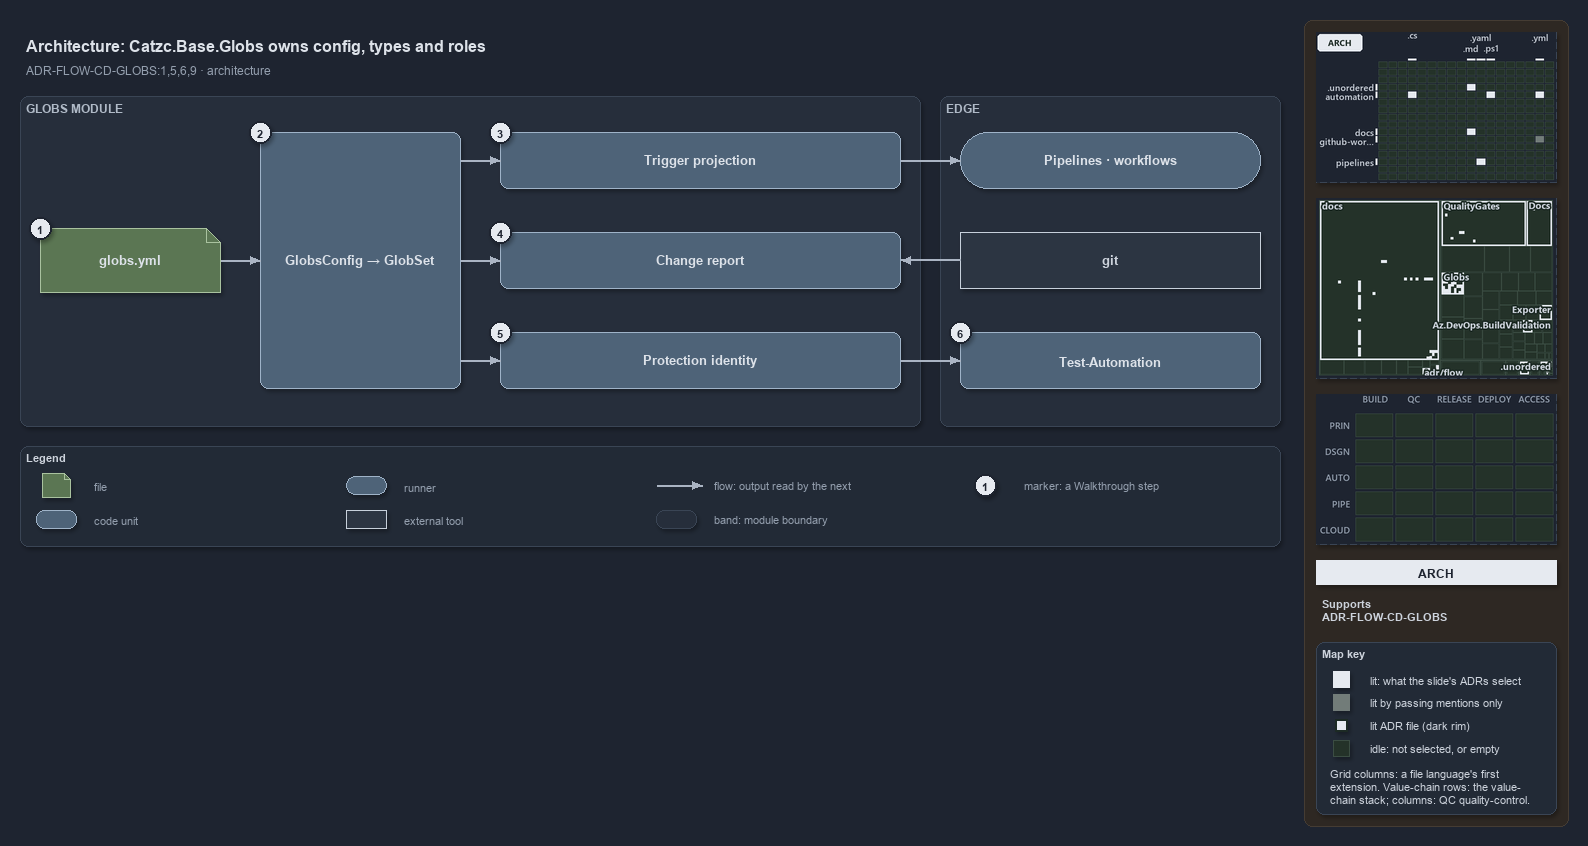

The diagram above was exported from draw.io. Its source (the exported page's mxGraphModel, read from the mxfile embedded in the PNG):
<mxGraphModel dx="1024" dy="768" grid="0" gridSize="10" guides="1" tooltips="1" connect="1" arrows="1" fold="1" page="1" pageScale="1" pageWidth="1572" pageHeight="560" background="#1E2430" math="0" shadow="1">
  <root>
    <mxCell id="0" />
    <mxCell id="1" parent="0" />
    <mxCell id="sidebar-bg" value="" style="rounded=1;arcSize=2;html=1;fillColor=#2E2823;strokeColor=#453C33;shadow=0;" vertex="1" parent="1">
      <mxGeometry x="1304" y="4" width="264" height="806" as="geometry" />
    </mxCell>
    <mxCell id="title" value="Architecture: Catzc.Base.Globs owns config, types and roles" style="text;html=1;align=left;verticalAlign=middle;fontSize=16;fontStyle=1;fontColor=#DDE2E9;" vertex="1" parent="1">
      <mxGeometry x="20" y="14" width="1260" height="30" as="geometry" />
    </mxCell>
    <mxCell id="subtitle" value="ADR-FLOW-CD-GLOBS:1,5,6,9 · architecture" style="text;html=1;align=left;verticalAlign=middle;fontSize=12;fontColor=#949FAE;" vertex="1" parent="1">
      <mxGeometry x="20" y="44" width="1240" height="20" as="geometry" />
    </mxCell>
    <mxCell id="band-module" value="GLOBS MODULE" style="rounded=1;html=1;arcSize=3;fillColor=#262E3B;strokeColor=#3A4555;verticalAlign=top;align=left;spacingLeft=8;fontStyle=1;fontSize=12;fontColor=#B0BAC7;" vertex="1" parent="1">
      <mxGeometry x="20" y="80" width="900" height="330" as="geometry" />
    </mxCell>
    <mxCell id="band-edge" value="EDGE" style="rounded=1;html=1;arcSize=3;fillColor=#262E3B;strokeColor=#3A4555;verticalAlign=top;align=left;spacingLeft=8;fontStyle=1;fontSize=12;fontColor=#B0BAC7;" vertex="1" parent="1">
      <mxGeometry x="940" y="80" width="340" height="330" as="geometry" />
    </mxCell>
    <mxCell id="f-globs" value="&lt;b&gt;globs.yml&lt;/b&gt;" style="shape=note;size=14;whiteSpace=wrap;html=1;fontColor=#DDE2E9;fillColor=#5B7653;strokeColor=#A9C29F;fontSize=13;" vertex="1" parent="1">
      <mxGeometry x="40" y="212" width="180" height="64" as="geometry" />
    </mxCell>
    <mxCell id="c-config" value="&lt;b&gt;GlobsConfig → GlobSet&lt;/b&gt;" style="rounded=1;whiteSpace=wrap;html=1;fontColor=#DDE2E9;arcSize=20;fillColor=#4E6378;strokeColor=#9FB3C8;fontSize=13;" vertex="1" parent="1">
      <mxGeometry x="260" y="116" width="200" height="256" as="geometry" />
    </mxCell>
    <mxCell id="c-role-1" value="&lt;b&gt;Trigger projection&lt;/b&gt;" style="rounded=1;whiteSpace=wrap;html=1;fontColor=#DDE2E9;arcSize=20;fillColor=#4E6378;strokeColor=#9FB3C8;fontSize=13;" vertex="1" parent="1">
      <mxGeometry x="500" y="116" width="400" height="56" as="geometry" />
    </mxCell>
    <mxCell id="c-role-2" value="&lt;b&gt;Change report&lt;/b&gt;" style="rounded=1;whiteSpace=wrap;html=1;fontColor=#DDE2E9;arcSize=20;fillColor=#4E6378;strokeColor=#9FB3C8;fontSize=13;" vertex="1" parent="1">
      <mxGeometry x="500" y="216" width="400" height="56" as="geometry" />
    </mxCell>
    <mxCell id="c-role-3" value="&lt;b&gt;Protection identity&lt;/b&gt;" style="rounded=1;whiteSpace=wrap;html=1;fontColor=#DDE2E9;arcSize=20;fillColor=#4E6378;strokeColor=#9FB3C8;fontSize=13;" vertex="1" parent="1">
      <mxGeometry x="500" y="316" width="400" height="56" as="geometry" />
    </mxCell>
    <mxCell id="r-pipelines" value="&lt;b&gt;Pipelines · workflows&lt;/b&gt;" style="rounded=1;arcSize=50;whiteSpace=wrap;html=1;fontColor=#DDE2E9;fillColor=#4E6378;strokeColor=#9FB3C8;fontSize=13;" vertex="1" parent="1">
      <mxGeometry x="960" y="116" width="300" height="56" as="geometry" />
    </mxCell>
    <mxCell id="x-git" value="&lt;b&gt;git&lt;/b&gt;" style="rounded=0;whiteSpace=wrap;html=1;fillColor=#2C3542;strokeColor=#C7D0DB;fontSize=13;fontColor=#CDD3DC;" vertex="1" parent="1">
      <mxGeometry x="960" y="216" width="300" height="56" as="geometry" />
    </mxCell>
    <mxCell id="c-testauto" value="&lt;b&gt;Test-Automation&lt;/b&gt;" style="rounded=1;whiteSpace=wrap;html=1;fontColor=#DDE2E9;arcSize=20;fillColor=#4E6378;strokeColor=#9FB3C8;fontSize=13;" vertex="1" parent="1">
      <mxGeometry x="960" y="316" width="300" height="56" as="geometry" />
    </mxCell>
    <mxCell id="p-edge-globs-config-a" value="" style="text;html=1;strokeColor=none;fillColor=none;" vertex="1" parent="1">
      <mxGeometry x="220" y="244" width="1" height="1" as="geometry" />
    </mxCell>
    <mxCell id="p-edge-globs-config-b" value="" style="text;html=1;strokeColor=none;fillColor=none;" vertex="1" parent="1">
      <mxGeometry x="260" y="244" width="1" height="1" as="geometry" />
    </mxCell>
    <mxCell id="edge-globs-config" value="" style="edgeStyle=orthogonalEdgeStyle;rounded=1;html=1;fontSize=11;endArrow=block;strokeColor=#AAB4C3;fontColor=#CDD3DC;shadow=0;" edge="1" parent="1" source="p-edge-globs-config-a" target="p-edge-globs-config-b">
      <mxGeometry relative="1" as="geometry" />
    </mxCell>
    <mxCell id="p-edge-config-role-1-a" value="" style="text;html=1;strokeColor=none;fillColor=none;" vertex="1" parent="1">
      <mxGeometry x="460" y="144" width="1" height="1" as="geometry" />
    </mxCell>
    <mxCell id="p-edge-config-role-1-b" value="" style="text;html=1;strokeColor=none;fillColor=none;" vertex="1" parent="1">
      <mxGeometry x="500" y="144" width="1" height="1" as="geometry" />
    </mxCell>
    <mxCell id="edge-config-role-1" value="" style="edgeStyle=orthogonalEdgeStyle;rounded=1;html=1;fontSize=11;endArrow=block;strokeColor=#AAB4C3;fontColor=#CDD3DC;shadow=0;" edge="1" parent="1" source="p-edge-config-role-1-a" target="p-edge-config-role-1-b">
      <mxGeometry relative="1" as="geometry" />
    </mxCell>
    <mxCell id="p-edge-config-role-2-a" value="" style="text;html=1;strokeColor=none;fillColor=none;" vertex="1" parent="1">
      <mxGeometry x="460" y="244" width="1" height="1" as="geometry" />
    </mxCell>
    <mxCell id="p-edge-config-role-2-b" value="" style="text;html=1;strokeColor=none;fillColor=none;" vertex="1" parent="1">
      <mxGeometry x="500" y="244" width="1" height="1" as="geometry" />
    </mxCell>
    <mxCell id="edge-config-role-2" value="" style="edgeStyle=orthogonalEdgeStyle;rounded=1;html=1;fontSize=11;endArrow=block;strokeColor=#AAB4C3;fontColor=#CDD3DC;shadow=0;" edge="1" parent="1" source="p-edge-config-role-2-a" target="p-edge-config-role-2-b">
      <mxGeometry relative="1" as="geometry" />
    </mxCell>
    <mxCell id="p-edge-config-role-3-a" value="" style="text;html=1;strokeColor=none;fillColor=none;" vertex="1" parent="1">
      <mxGeometry x="460" y="344" width="1" height="1" as="geometry" />
    </mxCell>
    <mxCell id="p-edge-config-role-3-b" value="" style="text;html=1;strokeColor=none;fillColor=none;" vertex="1" parent="1">
      <mxGeometry x="500" y="344" width="1" height="1" as="geometry" />
    </mxCell>
    <mxCell id="edge-config-role-3" value="" style="edgeStyle=orthogonalEdgeStyle;rounded=1;html=1;fontSize=11;endArrow=block;strokeColor=#AAB4C3;fontColor=#CDD3DC;shadow=0;" edge="1" parent="1" source="p-edge-config-role-3-a" target="p-edge-config-role-3-b">
      <mxGeometry relative="1" as="geometry" />
    </mxCell>
    <mxCell id="p-edge-trigger-pipelines-a" value="" style="text;html=1;strokeColor=none;fillColor=none;" vertex="1" parent="1">
      <mxGeometry x="900" y="144" width="1" height="1" as="geometry" />
    </mxCell>
    <mxCell id="p-edge-trigger-pipelines-b" value="" style="text;html=1;strokeColor=none;fillColor=none;" vertex="1" parent="1">
      <mxGeometry x="960" y="144" width="1" height="1" as="geometry" />
    </mxCell>
    <mxCell id="edge-trigger-pipelines" value="" style="edgeStyle=orthogonalEdgeStyle;rounded=1;html=1;fontSize=11;endArrow=block;strokeColor=#AAB4C3;fontColor=#CDD3DC;shadow=0;" edge="1" parent="1" source="p-edge-trigger-pipelines-a" target="p-edge-trigger-pipelines-b">
      <mxGeometry relative="1" as="geometry" />
    </mxCell>
    <mxCell id="p-edge-change-git-a" value="" style="text;html=1;strokeColor=none;fillColor=none;" vertex="1" parent="1">
      <mxGeometry x="900" y="244" width="1" height="1" as="geometry" />
    </mxCell>
    <mxCell id="p-edge-change-git-b" value="" style="text;html=1;strokeColor=none;fillColor=none;" vertex="1" parent="1">
      <mxGeometry x="960" y="244" width="1" height="1" as="geometry" />
    </mxCell>
    <mxCell id="edge-change-git" value="" style="edgeStyle=orthogonalEdgeStyle;rounded=1;html=1;fontSize=11;endArrow=block;strokeColor=#AAB4C3;fontColor=#CDD3DC;shadow=0;" edge="1" parent="1" source="p-edge-change-git-b" target="p-edge-change-git-a">
      <mxGeometry relative="1" as="geometry" />
    </mxCell>
    <mxCell id="p-edge-testauto-identity-a" value="" style="text;html=1;strokeColor=none;fillColor=none;" vertex="1" parent="1">
      <mxGeometry x="960" y="344" width="1" height="1" as="geometry" />
    </mxCell>
    <mxCell id="p-edge-testauto-identity-b" value="" style="text;html=1;strokeColor=none;fillColor=none;" vertex="1" parent="1">
      <mxGeometry x="900" y="344" width="1" height="1" as="geometry" />
    </mxCell>
    <mxCell id="edge-testauto-identity" value="" style="edgeStyle=orthogonalEdgeStyle;rounded=1;html=1;fontSize=11;endArrow=block;strokeColor=#AAB4C3;fontColor=#CDD3DC;shadow=0;" edge="1" parent="1" source="p-edge-testauto-identity-b" target="p-edge-testauto-identity-a">
      <mxGeometry relative="1" as="geometry" />
    </mxCell>
    <mxCell id="mark-1" value="1" style="ellipse;html=1;fillColor=#E6EAF0;strokeColor=#1E2430;strokeWidth=2;fontColor=#1E2430;fontStyle=1;fontSize=11;" vertex="1" parent="1">
      <mxGeometry x="29" y="201" width="22" height="22" as="geometry" />
    </mxCell>
    <mxCell id="mark-2" value="2" style="ellipse;html=1;fillColor=#E6EAF0;strokeColor=#1E2430;strokeWidth=2;fontColor=#1E2430;fontStyle=1;fontSize=11;" vertex="1" parent="1">
      <mxGeometry x="249" y="105" width="22" height="22" as="geometry" />
    </mxCell>
    <mxCell id="mark-3" value="3" style="ellipse;html=1;fillColor=#E6EAF0;strokeColor=#1E2430;strokeWidth=2;fontColor=#1E2430;fontStyle=1;fontSize=11;" vertex="1" parent="1">
      <mxGeometry x="489" y="105" width="22" height="22" as="geometry" />
    </mxCell>
    <mxCell id="mark-4" value="4" style="ellipse;html=1;fillColor=#E6EAF0;strokeColor=#1E2430;strokeWidth=2;fontColor=#1E2430;fontStyle=1;fontSize=11;" vertex="1" parent="1">
      <mxGeometry x="489" y="205" width="22" height="22" as="geometry" />
    </mxCell>
    <mxCell id="mark-5" value="5" style="ellipse;html=1;fillColor=#E6EAF0;strokeColor=#1E2430;strokeWidth=2;fontColor=#1E2430;fontStyle=1;fontSize=11;" vertex="1" parent="1">
      <mxGeometry x="489" y="305" width="22" height="22" as="geometry" />
    </mxCell>
    <mxCell id="mark-6" value="6" style="ellipse;html=1;fillColor=#E6EAF0;strokeColor=#1E2430;strokeWidth=2;fontColor=#1E2430;fontStyle=1;fontSize=11;" vertex="1" parent="1">
      <mxGeometry x="949" y="305" width="22" height="22" as="geometry" />
    </mxCell>
    <mxCell id="legend" value="&lt;b&gt;Legend&lt;/b&gt;" style="rounded=1;whiteSpace=wrap;html=1;arcSize=6;fillColor=#222A36;strokeColor=#3A4555;align=left;verticalAlign=top;spacing=8;fontSize=11;fontColor=#CDD3DC;" vertex="1" parent="1">
      <mxGeometry x="20" y="430" width="1260" height="100" as="geometry" />
    </mxCell>
    <mxCell id="legend-1" value="" style="shape=note;size=6;whiteSpace=wrap;html=1;fontColor=#DDE2E9;fillColor=#5B7653;strokeColor=#A9C29F;" vertex="1" parent="1">
      <mxGeometry x="42" y="457" width="28" height="24" as="geometry" />
    </mxCell>
    <mxCell id="legend-1-text" value="file" style="text;html=1;align=left;verticalAlign=middle;fontSize=11;fontColor=#949FAE;" vertex="1" parent="1">
      <mxGeometry x="88" y="459" width="250" height="20" as="geometry" />
    </mxCell>
    <mxCell id="legend-2" value="" style="rounded=1;whiteSpace=wrap;html=1;fontColor=#DDE2E9;arcSize=20;fillColor=#4E6378;strokeColor=#9FB3C8;" vertex="1" parent="1">
      <mxGeometry x="36" y="494" width="40" height="18" as="geometry" />
    </mxCell>
    <mxCell id="legend-2-text" value="code unit" style="text;html=1;align=left;verticalAlign=middle;fontSize=11;fontColor=#949FAE;" vertex="1" parent="1">
      <mxGeometry x="88" y="493" width="250" height="20" as="geometry" />
    </mxCell>
    <mxCell id="legend-3" value="" style="rounded=1;arcSize=50;whiteSpace=wrap;html=1;fontColor=#DDE2E9;fillColor=#4E6378;strokeColor=#9FB3C8;" vertex="1" parent="1">
      <mxGeometry x="346" y="460" width="40" height="18" as="geometry" />
    </mxCell>
    <mxCell id="legend-3-text" value="runner" style="text;html=1;align=left;verticalAlign=middle;fontSize=11;fontColor=#949FAE;" vertex="1" parent="1">
      <mxGeometry x="398" y="459" width="250" height="20" as="geometry" />
    </mxCell>
    <mxCell id="legend-4" value="" style="rounded=0;whiteSpace=wrap;html=1;fillColor=#2C3542;strokeColor=#C7D0DB;fontColor=#CDD3DC;" vertex="1" parent="1">
      <mxGeometry x="346" y="494" width="40" height="18" as="geometry" />
    </mxCell>
    <mxCell id="legend-4-text" value="external tool" style="text;html=1;align=left;verticalAlign=middle;fontSize=11;fontColor=#949FAE;" vertex="1" parent="1">
      <mxGeometry x="398" y="493" width="250" height="20" as="geometry" />
    </mxCell>
    <mxCell id="p-legend-5-a" value="" style="text;html=1;strokeColor=none;fillColor=none;" vertex="1" parent="1">
      <mxGeometry x="656" y="469" width="1" height="1" as="geometry" />
    </mxCell>
    <mxCell id="p-legend-5-b" value="" style="text;html=1;strokeColor=none;fillColor=none;" vertex="1" parent="1">
      <mxGeometry x="702" y="469" width="1" height="1" as="geometry" />
    </mxCell>
    <mxCell id="legend-5" value="" style="edgeStyle=orthogonalEdgeStyle;rounded=1;html=1;fontSize=11;endArrow=block;strokeColor=#AAB4C3;fontColor=#CDD3DC;shadow=0;" edge="1" parent="1" source="p-legend-5-a" target="p-legend-5-b">
      <mxGeometry relative="1" as="geometry" />
    </mxCell>
    <mxCell id="legend-5-text" value="flow: output read by the next" style="text;html=1;align=left;verticalAlign=middle;fontSize=11;fontColor=#949FAE;" vertex="1" parent="1">
      <mxGeometry x="708" y="459" width="250" height="20" as="geometry" />
    </mxCell>
    <mxCell id="legend-6" value="" style="rounded=1;html=1;arcSize=3;fillColor=#262E3B;strokeColor=#3A4555;" vertex="1" parent="1">
      <mxGeometry x="656" y="494" width="40" height="18" as="geometry" />
    </mxCell>
    <mxCell id="legend-6-text" value="band: module boundary" style="text;html=1;align=left;verticalAlign=middle;fontSize=11;fontColor=#949FAE;" vertex="1" parent="1">
      <mxGeometry x="708" y="493" width="250" height="20" as="geometry" />
    </mxCell>
    <mxCell id="legend-7" value="1" style="ellipse;html=1;fillColor=#E6EAF0;strokeColor=#1E2430;strokeWidth=2;fontColor=#1E2430;fontStyle=1;fontSize=11;" vertex="1" parent="1">
      <mxGeometry x="974" y="458" width="22" height="22" as="geometry" />
    </mxCell>
    <mxCell id="legend-7-text" value="marker: a Walkthrough step" style="text;html=1;align=left;verticalAlign=middle;fontSize=11;fontColor=#949FAE;" vertex="1" parent="1">
      <mxGeometry x="1018" y="459" width="250" height="20" as="geometry" />
    </mxCell>
    <mxCell id="minimap-grid" value="" style="shape=image;html=1;imageAspect=0;aspect=fixed;verticalLabelPosition=bottom;strokeColor=#3A4555;dashed=1;fillColor=#222A36;image=data:image/png,(base64 omitted: 13740 chars);" vertex="1" parent="1">
      <mxGeometry x="1316" y="16" width="240" height="150" as="geometry" />
    </mxCell>
    <mxCell id="minimap-tree" value="" style="shape=image;html=1;imageAspect=0;aspect=fixed;verticalLabelPosition=bottom;strokeColor=#3A4555;dashed=1;fillColor=#222A36;image=data:image/png,(base64 omitted: 25940 chars);" vertex="1" parent="1">
      <mxGeometry x="1316" y="182" width="240" height="180" as="geometry" />
    </mxCell>
    <mxCell id="minimap-chain" value="" style="shape=image;html=1;imageAspect=0;aspect=fixed;verticalLabelPosition=bottom;strokeColor=#3A4555;dashed=1;fillColor=#222A36;image=data:image/png,(base64 omitted: 11912 chars);" vertex="1" parent="1">
      <mxGeometry x="1316" y="378" width="240" height="150" as="geometry" />
    </mxCell>
    <mxCell id="lens-badge" value="ARCH" style="rounded=0;whiteSpace=wrap;html=1;align=center;verticalAlign=middle;fontSize=12;fontStyle=1;fontColor=#1E2430;fillColor=#E6EAF0;strokeColor=none;" vertex="1" parent="1">
      <mxGeometry x="1316" y="544" width="240" height="24" as="geometry" />
    </mxCell>
    <mxCell id="supports" value="&lt;b&gt;Supports&lt;/b&gt;&lt;br&gt;ADR-FLOW-CD-GLOBS" style="text;html=1;whiteSpace=wrap;align=left;verticalAlign=top;fontSize=11;fontColor=#CDD3DC;" vertex="1" parent="1">
      <mxGeometry x="1316" y="576" width="240" height="38" as="geometry" />
    </mxCell>
    <mxCell id="mapkey" value="&lt;b&gt;Map key&lt;/b&gt;" style="rounded=1;arcSize=6;whiteSpace=wrap;html=1;align=left;verticalAlign=top;fontSize=11;fontColor=#CDD3DC;fillColor=#222A36;strokeColor=#3A4555;spacingLeft=8;spacingTop=2;" vertex="1" parent="1">
      <mxGeometry x="1316" y="626" width="240" height="172" as="geometry" />
    </mxCell>
    <mxCell id="mapkey-lit" value="" style="rounded=0;html=1;fillColor=#E6EAF0;strokeColor=#E6EAF0;" vertex="1" parent="1">
      <mxGeometry x="1333.0" y="655.0" width="16" height="16" as="geometry" />
    </mxCell>
    <mxCell id="mapkey-lit-text" value="lit: what the slide's ADRs select" style="text;html=1;align=left;verticalAlign=middle;fontSize=11;fontColor=#CDD3DC;" vertex="1" parent="1">
      <mxGeometry x="1364" y="653" width="184" height="20" as="geometry" />
    </mxCell>
    <mxCell id="mapkey-touched" value="" style="rounded=0;html=1;fillColor=#727C79;strokeColor=#727C79;" vertex="1" parent="1">
      <mxGeometry x="1333.0" y="678.0" width="16" height="16" as="geometry" />
    </mxCell>
    <mxCell id="mapkey-touched-text" value="lit by passing mentions only" style="text;html=1;align=left;verticalAlign=middle;fontSize=11;fontColor=#CDD3DC;" vertex="1" parent="1">
      <mxGeometry x="1364" y="676" width="184" height="20" as="geometry" />
    </mxCell>
    <mxCell id="mapkey-adr" value="" style="rounded=0;html=1;fillColor=#E6EAF0;strokeColor=#1C2A24;strokeWidth=2;" vertex="1" parent="1">
      <mxGeometry x="1335.0" y="703.0" width="12" height="12" as="geometry" />
    </mxCell>
    <mxCell id="mapkey-adr-text" value="lit ADR file (dark rim)" style="text;html=1;align=left;verticalAlign=middle;fontSize=11;fontColor=#CDD3DC;" vertex="1" parent="1">
      <mxGeometry x="1364" y="699" width="184" height="20" as="geometry" />
    </mxCell>
    <mxCell id="mapkey-idle" value="" style="rounded=0;html=1;fillColor=#243229;strokeColor=#3B4D43;" vertex="1" parent="1">
      <mxGeometry x="1333.0" y="724.0" width="16" height="16" as="geometry" />
    </mxCell>
    <mxCell id="mapkey-idle-text" value="idle: not selected, or empty" style="text;html=1;align=left;verticalAlign=middle;fontSize=11;fontColor=#CDD3DC;" vertex="1" parent="1">
      <mxGeometry x="1364" y="722" width="184" height="20" as="geometry" />
    </mxCell>
    <mxCell id="mapkey-codes" value="Grid columns: a file language's first&lt;br&gt;extension. Value-chain rows: the value-&lt;br&gt;chain stack; columns: QC quality-control." style="text;html=1;align=left;verticalAlign=top;whiteSpace=wrap;fontSize=11;fontColor=#CDD3DC;" vertex="1" parent="1">
      <mxGeometry x="1324" y="746" width="224" height="46" as="geometry" />
    </mxCell>
  </root>
</mxGraphModel>